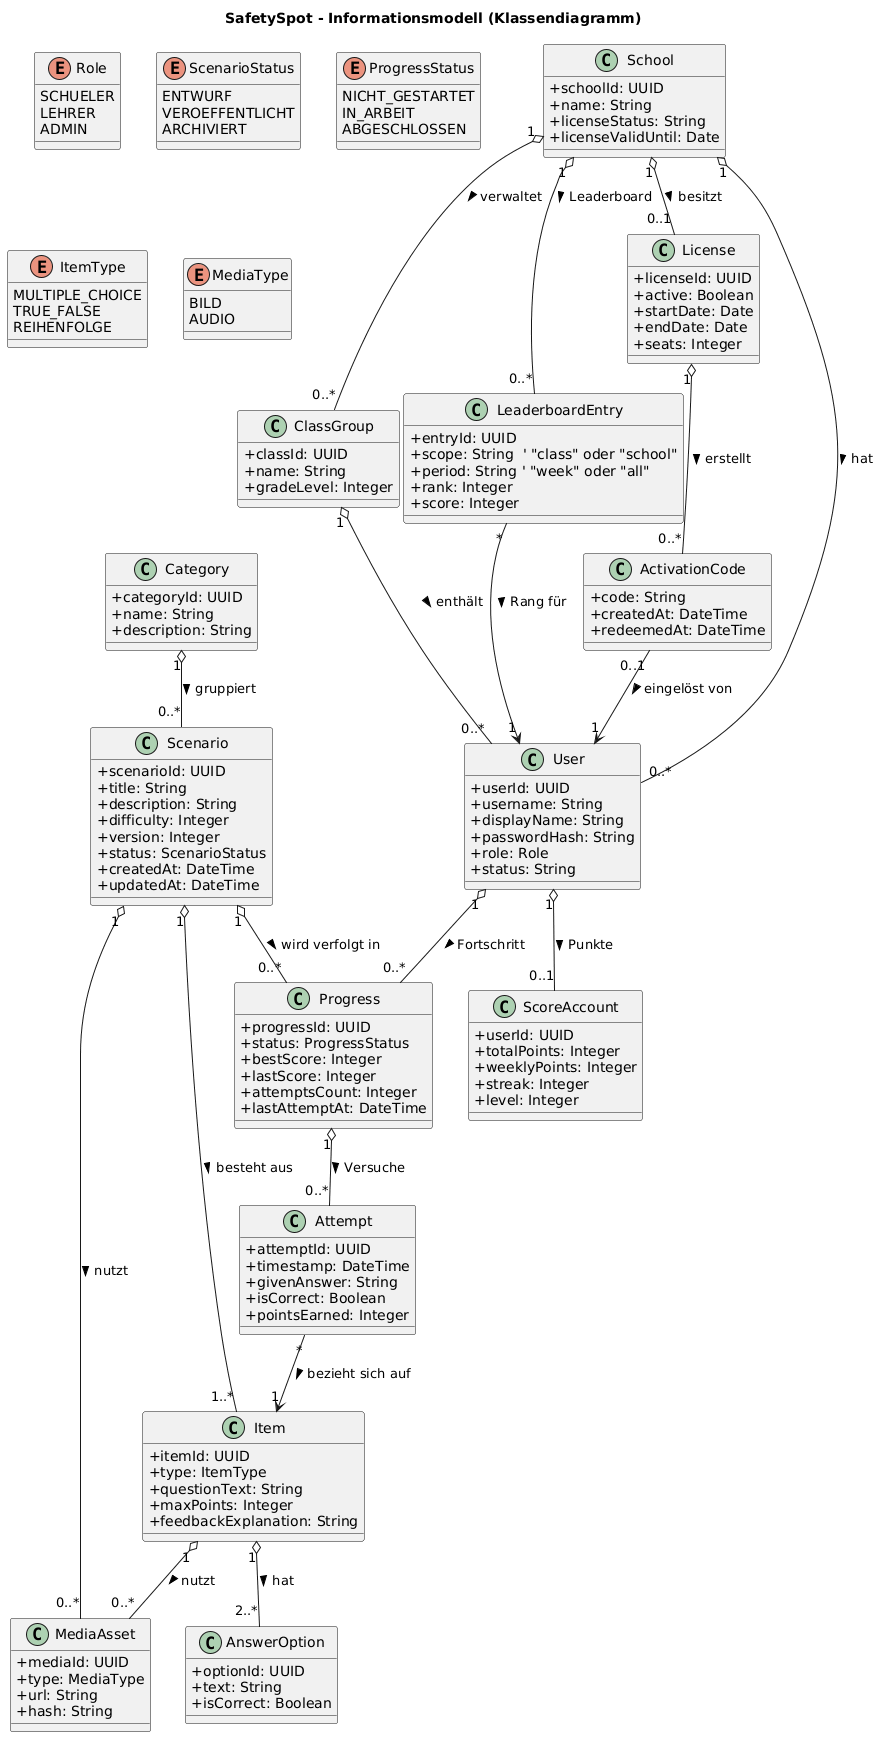

The diagram above was rendered by PlantUML. Its source (embedded in the PNG):
@startuml
title SafetySpot - Informationsmodell (Klassendiagramm)
skinparam classAttributeIconSize 0

' ===== Enums =====
enum Role {
  SCHUELER
  LEHRER
  ADMIN
}

enum ScenarioStatus {
  ENTWURF
  VEROEFFENTLICHT
  ARCHIVIERT
}

enum ProgressStatus {
  NICHT_GESTARTET
  IN_ARBEIT
  ABGESCHLOSSEN
}

enum ItemType {
  MULTIPLE_CHOICE
  TRUE_FALSE
  REIHENFOLGE
}

enum MediaType {
  BILD
  AUDIO
}

' ===== Core Organization =====
class School {
  +schoolId: UUID
  +name: String
  +licenseStatus: String
  +licenseValidUntil: Date
}

class ClassGroup {
  +classId: UUID
  +name: String
  +gradeLevel: Integer
}

class User {
  +userId: UUID
  +username: String
  +displayName: String
  +passwordHash: String
  +role: Role
  +status: String
}

' ===== Content =====
class Category {
  +categoryId: UUID
  +name: String
  +description: String
}

class Scenario {
  +scenarioId: UUID
  +title: String
  +description: String
  +difficulty: Integer
  +version: Integer
  +status: ScenarioStatus
  +createdAt: DateTime
  +updatedAt: DateTime
}

class Item {
  +itemId: UUID
  +type: ItemType
  +questionText: String
  +maxPoints: Integer
  +feedbackExplanation: String
}

class AnswerOption {
  +optionId: UUID
  +text: String
  +isCorrect: Boolean
}

class MediaAsset {
  +mediaId: UUID
  +type: MediaType
  +url: String
  +hash: String
}

' ===== Progress & Gamification =====
class Progress {
  +progressId: UUID
  +status: ProgressStatus
  +bestScore: Integer
  +lastScore: Integer
  +attemptsCount: Integer
  +lastAttemptAt: DateTime
}

class Attempt {
  +attemptId: UUID
  +timestamp: DateTime
  +givenAnswer: String
  +isCorrect: Boolean
  +pointsEarned: Integer
}

class ScoreAccount {
  +userId: UUID
  +totalPoints: Integer
  +weeklyPoints: Integer
  +streak: Integer
  +level: Integer
}

class LeaderboardEntry {
  +entryId: UUID
  +scope: String  ' "class" oder "school"
  +period: String ' "week" oder "all"
  +rank: Integer
  +score: Integer
}

' ===== Licensing (optional) =====
class License {
  +licenseId: UUID
  +active: Boolean
  +startDate: Date
  +endDate: Date
  +seats: Integer
}

class ActivationCode {
  +code: String
  +createdAt: DateTime
  +redeemedAt: DateTime
}

' ===== Relationships =====
School "1" o-- "0..*" ClassGroup : verwaltet >
School "1" o-- "0..*" User : hat >
ClassGroup "1" o-- "0..*" User : enthält >

Category "1" o-- "0..*" Scenario : gruppiert >
Scenario "1" o-- "1..*" Item : besteht aus >
Item "1" o-- "2..*" AnswerOption : hat >
Scenario "1" o-- "0..*" MediaAsset : nutzt >
Item "1" o-- "0..*" MediaAsset : nutzt >

User "1" o-- "0..1" ScoreAccount : Punkte >
User "1" o-- "0..*" Progress : Fortschritt >
Scenario "1" o-- "0..*" Progress : wird verfolgt in >

Progress "1" o-- "0..*" Attempt : Versuche >
Attempt "*" --> "1" Item : bezieht sich auf >

School "1" o-- "0..*" LeaderboardEntry : Leaderboard >
LeaderboardEntry "*" --> "1" User : Rang für >

School "1" o-- "0..1" License : besitzt >
License "1" o-- "0..*" ActivationCode : erstellt >
ActivationCode "0..1" --> "1" User : eingelöst von >
@enduml